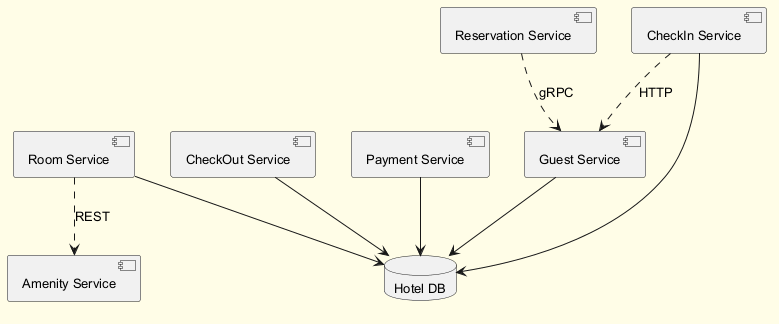

The diagram above was rendered by PlantUML. Its source (embedded in the PNG):
@startuml
skinparam backgroundColor #FFFDE7
skinparam classBackgroundColor #FFF9C4
skinparam classBorderColor #F57F17
skinparam defaultFontSize 13
component "Reservation Service" as C_ReservationService
component "Amenity Service" as C_AmenityService
component "CheckOut Service" as C_CheckOutService
component "Room Service" as C_RoomService
component "Payment Service" as C_PaymentService
component "Guest Service" as C_GuestService
component "CheckIn Service" as C_CheckInService
database "Hotel DB" as DB_hotel
C_CheckOutService --> DB_hotel
C_RoomService --> DB_hotel
C_PaymentService --> DB_hotel
C_GuestService --> DB_hotel
C_CheckInService --> DB_hotel
C_RoomService ..> C_AmenityService : REST
C_CheckInService ..> C_GuestService : HTTP
C_ReservationService ..> C_GuestService : gRPC
@enduml